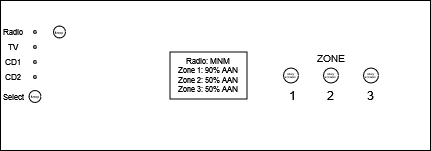

The diagram above was exported from draw.io. Its source (the exported page's mxGraphModel, read from the mxfile embedded in the PNG):
<mxGraphModel dx="574" dy="310" grid="1" gridSize="10" guides="1" tooltips="1" connect="1" arrows="1" fold="1" page="1" pageScale="1" pageWidth="291" pageHeight="413" math="0" shadow="0">
  <root>
    <mxCell id="0" />
    <mxCell id="1" parent="0" />
    <mxCell id="Qv3gOcVc1pW5SpsydzY9-2" value="" style="rounded=0;whiteSpace=wrap;html=1;imageWidth=24;" parent="1" vertex="1">
      <mxGeometry x="7" width="430" height="150" as="geometry" />
    </mxCell>
    <mxCell id="Qv3gOcVc1pW5SpsydzY9-4" value="" style="rounded=0;whiteSpace=wrap;html=1;" parent="1" vertex="1">
      <mxGeometry x="176.5" y="51.5" width="77" height="47" as="geometry" />
    </mxCell>
    <mxCell id="Qv3gOcVc1pW5SpsydzY9-5" value="" style="ellipse;whiteSpace=wrap;html=1;aspect=fixed;" parent="1" vertex="1">
      <mxGeometry x="40" y="30" width="3" height="3" as="geometry" />
    </mxCell>
    <mxCell id="Qv3gOcVc1pW5SpsydzY9-6" value="" style="ellipse;whiteSpace=wrap;html=1;aspect=fixed;" parent="1" vertex="1">
      <mxGeometry x="40" y="45" width="3" height="3" as="geometry" />
    </mxCell>
    <mxCell id="Qv3gOcVc1pW5SpsydzY9-7" value="" style="ellipse;whiteSpace=wrap;html=1;aspect=fixed;" parent="1" vertex="1">
      <mxGeometry x="40" y="60" width="3" height="3" as="geometry" />
    </mxCell>
    <mxCell id="Qv3gOcVc1pW5SpsydzY9-8" value="Radio" style="text;html=1;strokeColor=none;fillColor=none;align=center;verticalAlign=middle;whiteSpace=wrap;rounded=0;fontSize=8;spacing=0;" parent="1" vertex="1">
      <mxGeometry x="10" y="31.5" width="20" as="geometry" />
    </mxCell>
    <mxCell id="Qv3gOcVc1pW5SpsydzY9-10" value="TV" style="text;html=1;strokeColor=none;fillColor=none;align=center;verticalAlign=middle;whiteSpace=wrap;rounded=0;fontSize=8;spacing=0;" parent="1" vertex="1">
      <mxGeometry x="10" y="46.5" width="20" as="geometry" />
    </mxCell>
    <mxCell id="Qv3gOcVc1pW5SpsydzY9-11" value="CD1" style="text;html=1;strokeColor=none;fillColor=none;align=center;verticalAlign=middle;whiteSpace=wrap;rounded=0;fontSize=8;spacing=0;" parent="1" vertex="1">
      <mxGeometry x="10" y="61.5" width="20" as="geometry" />
    </mxCell>
    <mxCell id="Qv3gOcVc1pW5SpsydzY9-13" value="CD2" style="text;html=1;strokeColor=none;fillColor=none;align=center;verticalAlign=middle;whiteSpace=wrap;rounded=0;fontSize=8;spacing=0;rotation=0;" parent="1" vertex="1">
      <mxGeometry x="10" y="76.5" width="20" as="geometry" />
    </mxCell>
    <mxCell id="Qv3gOcVc1pW5SpsydzY9-14" value="" style="ellipse;whiteSpace=wrap;html=1;aspect=fixed;" parent="1" vertex="1">
      <mxGeometry x="40" y="75" width="3" height="3" as="geometry" />
    </mxCell>
    <mxCell id="Qv3gOcVc1pW5SpsydzY9-16" value="&lt;font style=&quot;font-size: 4px;&quot;&gt;knop&lt;/font&gt;" style="ellipse;whiteSpace=wrap;html=1;aspect=fixed;fontSize=4;" parent="1" vertex="1">
      <mxGeometry x="35.5" y="90" width="12" height="12" as="geometry" />
    </mxCell>
    <mxCell id="Qv3gOcVc1pW5SpsydzY9-17" value="Select" style="text;html=1;strokeColor=none;fillColor=none;align=center;verticalAlign=middle;whiteSpace=wrap;rounded=0;fontSize=8;spacing=0;rotation=0;" parent="1" vertex="1">
      <mxGeometry x="10" y="96" width="20" as="geometry" />
    </mxCell>
    <mxCell id="Qv3gOcVc1pW5SpsydzY9-18" value="&lt;div style=&quot;font-size: 3px;&quot;&gt;rotary&lt;/div&gt;&lt;div style=&quot;font-size: 3px;&quot;&gt;encoder&lt;br style=&quot;font-size: 3px;&quot;&gt;&lt;/div&gt;" style="ellipse;whiteSpace=wrap;html=1;aspect=fixed;fontSize=3;" parent="1" vertex="1">
      <mxGeometry x="290" y="67.5" width="15" height="15" as="geometry" />
    </mxCell>
    <mxCell id="Qv3gOcVc1pW5SpsydzY9-19" value="&lt;div style=&quot;font-size: 3px;&quot;&gt;rotary&lt;/div&gt;&lt;div style=&quot;font-size: 3px;&quot;&gt;encoder&lt;/div&gt;" style="ellipse;whiteSpace=wrap;html=1;aspect=fixed;fontSize=3;" parent="1" vertex="1">
      <mxGeometry x="330" y="67.5" width="15" height="15" as="geometry" />
    </mxCell>
    <mxCell id="Qv3gOcVc1pW5SpsydzY9-20" value="&lt;div style=&quot;font-size: 3px;&quot;&gt;rotary&lt;/div&gt;&lt;div style=&quot;font-size: 3px;&quot;&gt;encoder&lt;br style=&quot;font-size: 3px;&quot;&gt;&lt;/div&gt;" style="ellipse;whiteSpace=wrap;html=1;aspect=fixed;fontSize=3;" parent="1" vertex="1">
      <mxGeometry x="370" y="67.5" width="15" height="15" as="geometry" />
    </mxCell>
    <mxCell id="Qv3gOcVc1pW5SpsydzY9-21" value="ZONE" style="text;html=1;strokeColor=none;fillColor=none;align=center;verticalAlign=middle;whiteSpace=wrap;rounded=0;fontSize=10;" parent="1" vertex="1">
      <mxGeometry x="322.5" y="53" width="30" height="10" as="geometry" />
    </mxCell>
    <mxCell id="Qv3gOcVc1pW5SpsydzY9-22" value="&lt;div&gt;3&lt;/div&gt;" style="text;html=1;strokeColor=none;fillColor=none;align=center;verticalAlign=middle;whiteSpace=wrap;rounded=0;" parent="1" vertex="1">
      <mxGeometry x="371.25" y="90" width="12.5" height="10" as="geometry" />
    </mxCell>
    <mxCell id="Qv3gOcVc1pW5SpsydzY9-23" value="1" style="text;html=1;strokeColor=none;fillColor=none;align=center;verticalAlign=middle;whiteSpace=wrap;rounded=0;" parent="1" vertex="1">
      <mxGeometry x="292.5" y="90" width="12.5" height="10" as="geometry" />
    </mxCell>
    <mxCell id="Qv3gOcVc1pW5SpsydzY9-24" value="2" style="text;html=1;strokeColor=none;fillColor=none;align=center;verticalAlign=middle;whiteSpace=wrap;rounded=0;" parent="1" vertex="1">
      <mxGeometry x="331.25" y="90" width="12.5" height="10" as="geometry" />
    </mxCell>
    <mxCell id="Qv3gOcVc1pW5SpsydzY9-25" value="&lt;div style=&quot;font-size: 8px;&quot;&gt;&lt;font style=&quot;font-size: 8px;&quot;&gt;Radio: MNM&lt;br&gt;&lt;/font&gt;&lt;/div&gt;&lt;div style=&quot;font-size: 8px;&quot;&gt;&lt;font style=&quot;font-size: 8px;&quot;&gt;Zone 1: 90% AAN&lt;br&gt;&lt;/font&gt;&lt;/div&gt;&lt;div style=&quot;font-size: 8px;&quot;&gt;&lt;font style=&quot;font-size: 8px;&quot;&gt;Zone 2: 50% AAN&lt;br&gt;&lt;/font&gt;&lt;/div&gt;&lt;div style=&quot;font-size: 8px;&quot;&gt;&lt;font style=&quot;font-size: 8px;&quot;&gt;Zone 3&lt;font style=&quot;font-size: 8px;&quot;&gt;&lt;font style=&quot;font-size: 8px;&quot;&gt;: 50% AAN&lt;/font&gt;&lt;/font&gt;&lt;font style=&quot;font-size: 8px;&quot;&gt;&lt;font style=&quot;font-size: 8px;&quot;&gt;&lt;font style=&quot;font-size: 8px;&quot;&gt;&lt;br&gt;&lt;/font&gt;&lt;/font&gt;&lt;/font&gt;&lt;/font&gt;&lt;/div&gt;" style="text;html=1;strokeColor=none;fillColor=none;align=center;verticalAlign=middle;whiteSpace=wrap;rounded=0;" parent="1" vertex="1">
      <mxGeometry x="176.5" y="51.5" width="77" height="47" as="geometry" />
    </mxCell>
    <mxCell id="Qv3gOcVc1pW5SpsydzY9-26" value="&lt;p style=&quot;line-height: 100%; font-size: 4px;&quot;&gt;&lt;font style=&quot;font-size: 4px;&quot;&gt;knop&lt;/font&gt;&lt;/p&gt;" style="ellipse;whiteSpace=wrap;html=1;aspect=fixed;verticalAlign=middle;align=center;fontSize=4;" parent="1" vertex="1">
      <mxGeometry x="60" y="25.5" width="12" height="12" as="geometry" />
    </mxCell>
  </root>
</mxGraphModel>